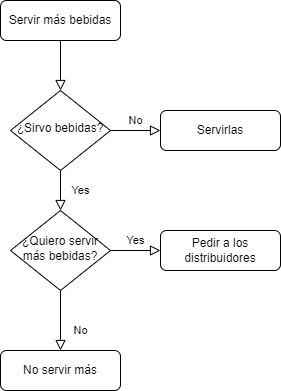

The diagram above was exported from draw.io. Its source (the exported page's mxGraphModel, read from the mxfile embedded in the PNG):
<mxGraphModel dx="1050" dy="523" grid="1" gridSize="10" guides="1" tooltips="1" connect="1" arrows="1" fold="1" page="1" pageScale="1" pageWidth="827" pageHeight="1169" math="0" shadow="0">
  <root>
    <mxCell id="WIyWlLk6GJQsqaUBKTNV-0" />
    <mxCell id="WIyWlLk6GJQsqaUBKTNV-1" parent="WIyWlLk6GJQsqaUBKTNV-0" />
    <mxCell id="WIyWlLk6GJQsqaUBKTNV-2" value="" style="rounded=0;html=1;jettySize=auto;orthogonalLoop=1;fontSize=11;endArrow=block;endFill=0;endSize=8;strokeWidth=1;shadow=0;labelBackgroundColor=none;edgeStyle=orthogonalEdgeStyle;" parent="WIyWlLk6GJQsqaUBKTNV-1" source="WIyWlLk6GJQsqaUBKTNV-3" target="WIyWlLk6GJQsqaUBKTNV-6" edge="1">
      <mxGeometry relative="1" as="geometry" />
    </mxCell>
    <mxCell id="WIyWlLk6GJQsqaUBKTNV-3" value="Servir más bebidas" style="rounded=1;whiteSpace=wrap;html=1;fontSize=12;glass=0;strokeWidth=1;shadow=0;" parent="WIyWlLk6GJQsqaUBKTNV-1" vertex="1">
      <mxGeometry x="160" y="80" width="120" height="40" as="geometry" />
    </mxCell>
    <mxCell id="WIyWlLk6GJQsqaUBKTNV-4" value="Yes" style="rounded=0;html=1;jettySize=auto;orthogonalLoop=1;fontSize=11;endArrow=block;endFill=0;endSize=8;strokeWidth=1;shadow=0;labelBackgroundColor=none;edgeStyle=orthogonalEdgeStyle;" parent="WIyWlLk6GJQsqaUBKTNV-1" source="WIyWlLk6GJQsqaUBKTNV-6" target="WIyWlLk6GJQsqaUBKTNV-10" edge="1">
      <mxGeometry y="20" relative="1" as="geometry">
        <mxPoint as="offset" />
      </mxGeometry>
    </mxCell>
    <mxCell id="WIyWlLk6GJQsqaUBKTNV-5" value="No" style="edgeStyle=orthogonalEdgeStyle;rounded=0;html=1;jettySize=auto;orthogonalLoop=1;fontSize=11;endArrow=block;endFill=0;endSize=8;strokeWidth=1;shadow=0;labelBackgroundColor=none;" parent="WIyWlLk6GJQsqaUBKTNV-1" source="WIyWlLk6GJQsqaUBKTNV-6" target="WIyWlLk6GJQsqaUBKTNV-7" edge="1">
      <mxGeometry y="10" relative="1" as="geometry">
        <mxPoint as="offset" />
      </mxGeometry>
    </mxCell>
    <mxCell id="WIyWlLk6GJQsqaUBKTNV-6" value="¿Sirvo bebidas?" style="rhombus;whiteSpace=wrap;html=1;shadow=0;fontFamily=Helvetica;fontSize=12;align=center;strokeWidth=1;spacing=6;spacingTop=-4;" parent="WIyWlLk6GJQsqaUBKTNV-1" vertex="1">
      <mxGeometry x="170" y="170" width="100" height="80" as="geometry" />
    </mxCell>
    <mxCell id="WIyWlLk6GJQsqaUBKTNV-7" value="Servirlas" style="rounded=1;whiteSpace=wrap;html=1;fontSize=12;glass=0;strokeWidth=1;shadow=0;" parent="WIyWlLk6GJQsqaUBKTNV-1" vertex="1">
      <mxGeometry x="320" y="190" width="120" height="40" as="geometry" />
    </mxCell>
    <mxCell id="WIyWlLk6GJQsqaUBKTNV-8" value="No" style="rounded=0;html=1;jettySize=auto;orthogonalLoop=1;fontSize=11;endArrow=block;endFill=0;endSize=8;strokeWidth=1;shadow=0;labelBackgroundColor=none;edgeStyle=orthogonalEdgeStyle;" parent="WIyWlLk6GJQsqaUBKTNV-1" source="WIyWlLk6GJQsqaUBKTNV-10" target="WIyWlLk6GJQsqaUBKTNV-11" edge="1">
      <mxGeometry x="0.3333" y="20" relative="1" as="geometry">
        <mxPoint as="offset" />
      </mxGeometry>
    </mxCell>
    <mxCell id="WIyWlLk6GJQsqaUBKTNV-9" value="Yes" style="edgeStyle=orthogonalEdgeStyle;rounded=0;html=1;jettySize=auto;orthogonalLoop=1;fontSize=11;endArrow=block;endFill=0;endSize=8;strokeWidth=1;shadow=0;labelBackgroundColor=none;" parent="WIyWlLk6GJQsqaUBKTNV-1" source="WIyWlLk6GJQsqaUBKTNV-10" target="WIyWlLk6GJQsqaUBKTNV-12" edge="1">
      <mxGeometry y="10" relative="1" as="geometry">
        <mxPoint as="offset" />
      </mxGeometry>
    </mxCell>
    <mxCell id="WIyWlLk6GJQsqaUBKTNV-10" value="¿Quiero servir más bebidas?" style="rhombus;whiteSpace=wrap;html=1;shadow=0;fontFamily=Helvetica;fontSize=12;align=center;strokeWidth=1;spacing=6;spacingTop=-4;" parent="WIyWlLk6GJQsqaUBKTNV-1" vertex="1">
      <mxGeometry x="170" y="290" width="100" height="80" as="geometry" />
    </mxCell>
    <mxCell id="WIyWlLk6GJQsqaUBKTNV-11" value="No servir más" style="rounded=1;whiteSpace=wrap;html=1;fontSize=12;glass=0;strokeWidth=1;shadow=0;" parent="WIyWlLk6GJQsqaUBKTNV-1" vertex="1">
      <mxGeometry x="160" y="430" width="120" height="40" as="geometry" />
    </mxCell>
    <mxCell id="WIyWlLk6GJQsqaUBKTNV-12" value="Pedir a los distribuidores" style="rounded=1;whiteSpace=wrap;html=1;fontSize=12;glass=0;strokeWidth=1;shadow=0;" parent="WIyWlLk6GJQsqaUBKTNV-1" vertex="1">
      <mxGeometry x="320" y="310" width="120" height="40" as="geometry" />
    </mxCell>
  </root>
</mxGraphModel>